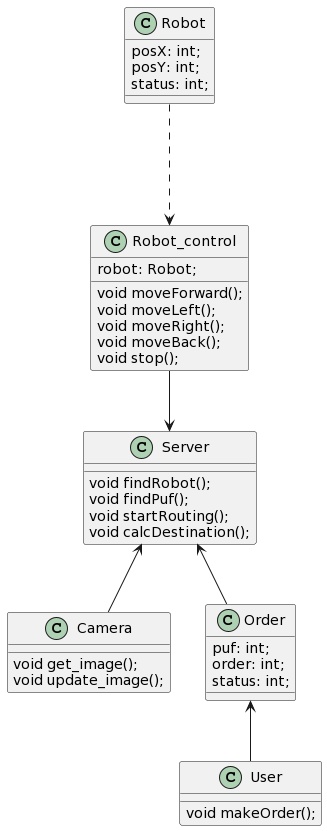

The diagram above was rendered by PlantUML. Its source (embedded in the PNG):
@startuml
class Robot_control{
robot: Robot;
void moveForward();
void moveLeft();
void moveRight();
void moveBack();
void stop();
}

class Robot{
posX: int;
posY: int;
status: int;
}

class Camera{
void get_image();
void update_image();
}

class Order{
puf: int;
order: int;
status: int;
}

class User{
void makeOrder();
}

class Server{
void findRobot();
void findPuf();
void startRouting();
void calcDestination();
}

Robot ...> Robot_control
Server <-- Camera
Server <-- Order
Robot_control --> Server
Order <-- User
@enduml